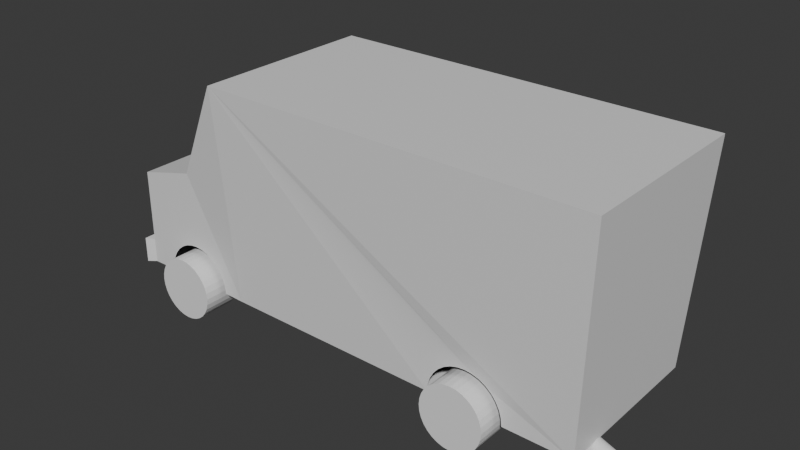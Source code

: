# Source: Truck.blend  (saved by Blender 4.4.32; exported with 4.5.12 LTS)
import bpy
from mathutils import Matrix  # noqa: F401  (used for matrix-valued properties, if any)

bpy.ops.wm.read_factory_settings(use_empty=True)
scene = bpy.context.scene
scene.name = 'Scene'

# ---- collections
col_collection = bpy.data.collections.new('Collection'); scene.collection.children.link(col_collection)

# ---- materials (node trees are filled in below, after node groups)
mat_material = bpy.data.materials.new('Material')
mat_material.alpha_threshold = 0.0
mat_material.roughness = 0.5
mat_material.line_color = (0.0, 0.0, 0.0, 1.0)

# ---- material node trees
mat_material.use_nodes = True; mat_material.node_tree.nodes.clear()
_N = mat_material.node_tree.nodes; _L = mat_material.node_tree.links
n0 = _N.new('ShaderNodeOutputMaterial'); n0.name = 'Material Output'; n0.location = (300, 300)
n1 = _N.new('ShaderNodeBsdfPrincipled'); n1.name = 'Principled BSDF'; n1.location = (10, 300)
n1.inputs[3].default_value = 1.45
_L.new(n1.outputs[0], n0.inputs[0])
n0.is_active_output = True

# ---- world
world_world = bpy.data.worlds.new('World'); scene.world = world_world
world_world.use_nodes = True; world_world.node_tree.nodes.clear()
_N = world_world.node_tree.nodes; _L = world_world.node_tree.links
n0 = _N.new('ShaderNodeOutputWorld'); n0.name = 'World Output'; n0.location = (300, 300)
n1 = _N.new('ShaderNodeBackground'); n1.name = 'Background'; n1.location = (10, 300)
n1.inputs[0].default_value = (0.05088, 0.05088, 0.05088, 1.0)
_L.new(n1.outputs[0], n0.inputs[0])
n0.is_active_output = True
world_world.color = (0.05088, 0.05088, 0.05088)
world_world.sun_shadow_jitter_overblur = 0.0

# ---- meshes
me_body = bpy.data.meshes.new('body')
me_body.from_pydata([(3.124, 1.129, 3.0), (3.0, 1.0, 0.3591), (3.124, -1.129, 3.0), (3.0, -1.0, 0.3591), (-3.0, 1.0, 1.564), (-3.0, 1.0, 0.3591), (-3.0, -1.0, 1.564), (-3.0, -1.0, 0.3591), (-1.487, 1.0, 0.3591), (-1.621, -1.129, 3.0), (-1.487, -1.0, 0.3591), (-1.621, 1.129, 3.0), (-3.0, -1.0, 0.6602), (-2.267, -1.0, 1.757), (-3.0, 1.0, 0.6602), (-2.267, 1.0, 1.757), (-1.749, -0.7729, 0.3641), (-2.67, -0.7729, 0.3641), (2.179, -0.7729, 0.3578), (1.258, -0.7729, 0.3578), (-1.749, 0.7216, 0.3641), (-2.67, 0.7216, 0.3641), (2.179, 0.7216, 0.3578), (1.258, 0.7216, 0.3578), (-2.299, -1.0, 0.8158), (-2.12, -1.0, 0.8158), (-2.051, -1.0, 0.795), (-2.209, -1.0, 0.8246), (-2.67, -1.0, 0.3641), (-2.635, -1.0, 0.5403), (-2.661, -1.0, 0.4539), (-2.535, -1.0, 0.6897), (-2.386, -1.0, 0.7896), (-2.465, -1.0, 0.747), (-2.592, -1.0, 0.62), (1.258, 1.0, 0.3578), (2.179, 1.0, 0.3578), (1.258, -1.0, 0.3578), (2.179, -1.0, 0.3578), (1.267, 1.0, 0.4477), (1.336, 1.0, 0.6137), (1.293, 1.0, 0.5341), (1.463, 1.0, 0.7408), (1.629, 1.0, 0.8095), (1.542, 1.0, 0.7833), (1.393, 1.0, 0.6835), (1.808, 1.0, 0.8095), (2.044, 1.0, 0.6835), (1.974, 1.0, 0.7408), (1.895, 1.0, 0.7833), (2.144, 1.0, 0.5341), (2.17, 1.0, 0.4477), (2.101, 1.0, 0.6137), (1.718, 1.0, 0.8184), (-2.051, 1.0, 0.795), (-2.033, 1.0, 0.7896), (-1.826, 1.0, 0.62), (-1.884, 1.0, 0.6897), (-1.953, 1.0, 0.747), (-1.749, 1.0, 0.3641), (-1.758, 1.0, 0.4539), (-1.784, 1.0, 0.5403), (-2.051, 0.7216, 0.3641), (-2.051, -0.7729, 0.3641), (-1.749, -1.0, 0.3641), (1.293, -1.0, 0.5341), (1.267, -1.0, 0.4477), (1.336, -1.0, 0.6137), (1.393, -1.0, 0.6835), (1.629, -1.0, 0.8095), (1.542, -1.0, 0.7833), (1.463, -1.0, 0.7408), (1.808, -1.0, 0.8095), (1.974, -1.0, 0.7408), (1.895, -1.0, 0.7833), (2.101, -1.0, 0.6137), (2.17, -1.0, 0.4477), (2.144, -1.0, 0.5341), (2.044, -1.0, 0.6835), (1.718, -1.0, 0.8184), (-2.67, 1.0, 0.3641), (-2.661, 1.0, 0.4539), (-2.635, 1.0, 0.5403), (-2.592, 1.0, 0.62), (-2.535, 1.0, 0.6897), (-2.386, 1.0, 0.7896), (-2.299, 1.0, 0.8158), (-2.12, 1.0, 0.8158), (-2.209, 1.0, 0.8246), (-2.465, 1.0, 0.747), (-2.033, -1.0, 0.7896), (-1.884, -1.0, 0.6897), (-1.953, -1.0, 0.747), (-1.758, -1.0, 0.4539), (-1.784, -1.0, 0.5403), (-1.826, -1.0, 0.62), (-3.103, -1.059, 0.6691), (-3.103, -1.059, 0.3502), (-3.103, 1.059, 0.3502), (-3.103, 1.059, 0.6691), (2.251, -0.4709, 0.2347), (2.251, -0.4686, 0.2577), (3.0, -0.4686, 0.2577), (3.282, -0.5079, 0.1915), (3.0, -0.4709, 0.2347), (3.281, -0.51, 0.1686), (3.0, -0.4776, 0.2126), (3.279, -0.5162, 0.1465), (3.0, -0.4885, 0.1923), (3.274, -0.5262, 0.1261), (3.0, -0.5031, 0.1744), (3.269, -0.5396, 0.1083), (3.0, -0.5209, 0.1598), (3.262, -0.556, 0.09362), (3.0, -0.5413, 0.1489), (3.254, -0.5748, 0.08274), (3.0, -0.5634, 0.1422), (3.245, -0.5951, 0.07604), (3.0, -0.5864, 0.1399), (3.236, -0.6162, 0.07378), (3.0, -0.6093, 0.1422), (3.227, -0.6373, 0.07604), (3.0, -0.6314, 0.1489), (3.218, -0.6576, 0.08274), (3.0, -0.6518, 0.1598), (3.21, -0.6763, 0.09362), (3.0, -0.6696, 0.1744), (3.203, -0.6927, 0.1083), (3.0, -0.6843, 0.1923), (3.197, -0.7062, 0.1261), (3.0, -0.6951, 0.2126), (3.193, -0.7162, 0.1465), (3.0, -0.7018, 0.2347), (3.19, -0.7223, 0.1686), (3.0, -0.7041, 0.2577), (3.189, -0.7244, 0.1915), (3.0, -0.7018, 0.2807), (3.19, -0.7223, 0.2145), (3.0, -0.6951, 0.3027), (3.193, -0.7162, 0.2366), (3.0, -0.6843, 0.3231), (3.197, -0.7062, 0.2569), (3.0, -0.6696, 0.3409), (3.203, -0.6927, 0.2748), (3.0, -0.6518, 0.3556), (3.21, -0.6763, 0.2894), (3.0, -0.6314, 0.3665), (3.218, -0.6576, 0.3003), (3.0, -0.6093, 0.3732), (3.227, -0.6373, 0.307), (3.0, -0.5864, 0.3754), (3.236, -0.6162, 0.3093), (3.0, -0.5634, 0.3732), (3.245, -0.5951, 0.307), (3.0, -0.5413, 0.3665), (3.254, -0.5748, 0.3003), (3.0, -0.5209, 0.3556), (3.262, -0.556, 0.2894), (3.0, -0.5031, 0.3409), (3.269, -0.5396, 0.2748), (3.0, -0.4885, 0.3231), (3.274, -0.5262, 0.2569), (3.0, -0.4776, 0.3027), (3.279, -0.5162, 0.2366), (3.0, -0.4709, 0.2807), (3.281, -0.51, 0.2145), (2.251, -0.4776, 0.2126), (2.251, -0.4885, 0.1923), (2.251, -0.5031, 0.1744), (2.251, -0.5209, 0.1598), (2.251, -0.5413, 0.1489), (2.251, -0.5634, 0.1422), (2.251, -0.5864, 0.1399), (2.251, -0.6093, 0.1422), (2.251, -0.6314, 0.1489), (2.251, -0.6518, 0.1598), (2.251, -0.6696, 0.1744), (2.251, -0.6843, 0.1923), (2.251, -0.6951, 0.2126), (2.251, -0.7018, 0.2347), (2.251, -0.7041, 0.2577), (2.251, -0.7018, 0.2807), (2.251, -0.6951, 0.3027), (2.251, -0.6843, 0.3231), (2.251, -0.6696, 0.3409), (2.251, -0.6518, 0.3556), (2.251, -0.6314, 0.3665), (2.251, -0.6093, 0.3732), (2.251, -0.5864, 0.3754), (2.251, -0.5634, 0.3732), (2.251, -0.5413, 0.3665), (2.251, -0.5209, 0.3556), (2.251, -0.5031, 0.3409), (2.251, -0.4885, 0.3231), (2.251, -0.4776, 0.3027), (2.251, -0.4709, 0.2807), (1.99, -0.4709, 0.2807), (1.99, -0.4686, 0.2577), (1.99, -0.4776, 0.3027), (1.99, -0.4885, 0.3231), (1.99, -0.5031, 0.3409), (1.99, -0.5209, 0.3556), (1.99, -0.5413, 0.3665), (1.99, -0.5634, 0.3732), (1.99, -0.5864, 0.3754), (1.99, -0.6093, 0.3732), (1.99, -0.6314, 0.3665), (1.99, -0.6518, 0.3556), (1.99, -0.6696, 0.3409), (1.99, -0.6843, 0.3231), (1.99, -0.6951, 0.3027), (1.99, -0.7018, 0.2807), (1.99, -0.7041, 0.2577), (1.99, -0.7018, 0.2347), (1.99, -0.6951, 0.2126), (1.99, -0.6843, 0.1923), (1.99, -0.6696, 0.1744), (1.99, -0.6518, 0.1598), (1.99, -0.6314, 0.1489), (1.99, -0.6093, 0.1422), (1.99, -0.5864, 0.1399), (1.99, -0.5634, 0.1422), (1.99, -0.5413, 0.1489), (1.99, -0.5209, 0.1598), (1.99, -0.5031, 0.1744), (1.99, -0.4885, 0.1923), (1.99, -0.4776, 0.2126), (1.99, -0.4709, 0.2347), (1.717, -0.4702, 0.5327), (1.705, -0.4691, 0.5129), (1.728, -0.4757, 0.5522), (1.738, -0.4855, 0.5705), (1.747, -0.4992, 0.587), (1.754, -0.5162, 0.601), (1.759, -0.5359, 0.612), (1.761, -0.5576, 0.6195), (1.761, -0.5803, 0.6233), (1.759, -0.6033, 0.6232), (1.755, -0.6257, 0.6193), (1.749, -0.6465, 0.6116), (1.741, -0.665, 0.6005), (1.731, -0.6805, 0.5865), (1.72, -0.6924, 0.5699), (1.709, -0.7002, 0.5515), (1.697, -0.7036, 0.5321), (1.685, -0.7026, 0.5122), (1.674, -0.697, 0.4927), (1.664, -0.6872, 0.4744), (1.655, -0.6735, 0.458), (1.648, -0.6565, 0.444), (1.643, -0.6368, 0.433), (1.641, -0.6151, 0.4255), (1.64, -0.5924, 0.4217), (1.642, -0.5694, 0.4217), (1.647, -0.547, 0.4257), (1.653, -0.5262, 0.4333), (1.661, -0.5077, 0.4444), (1.671, -0.4922, 0.4585), (1.682, -0.4803, 0.475), (1.693, -0.4725, 0.4934)], [], [(15, 4, 6, 13), (26, 13, 6, 12, 7, 28, 30, 29, 34, 31, 33, 32, 24, 27, 25), (192, 193, 199, 200), (12, 6, 4, 14), (97, 96, 99, 98), (36, 1, 3, 38, 18, 19, 37, 10, 8, 35, 23, 22), (102, 104, 100, 101), (1, 0, 2, 3), (8, 11, 0, 1, 36, 51, 50, 52, 47, 48, 49, 46, 53, 43, 44, 42, 45, 40, 41, 39, 35), (5, 7, 97, 98), (7, 12, 96, 97), (15, 11, 8, 59, 60, 61, 56, 57, 58, 55, 54), (8, 10, 64, 16, 63, 62, 20, 59), (12, 14, 99, 96), (104, 105, 107, 106), (102, 103, 105, 104), (38, 3, 2, 9, 10, 37, 66, 65, 67, 68, 71, 70, 69, 79, 72, 74, 73, 78, 75, 77, 76), (0, 11, 9, 2), (14, 5, 98, 99), (181, 182, 210, 211), (28, 7, 5, 80, 21, 62, 63, 17), (5, 14, 4, 15, 54, 87, 88, 86, 85, 89, 84, 83, 82, 81, 80), (173, 174, 218, 219), (128, 130, 178, 177), (64, 10, 9, 13, 26, 90, 92, 91, 95, 94, 93), (11, 15, 13, 9), (144, 146, 186, 185), (106, 107, 109, 108), (184, 185, 207, 208), (160, 162, 194, 193), (108, 109, 111, 110), (176, 177, 215, 216), (106, 108, 167, 166), (110, 111, 113, 112), (168, 169, 223, 224), (122, 124, 175, 174), (112, 113, 115, 114), (187, 188, 204, 205), (138, 140, 183, 182), (114, 115, 117, 116), (179, 180, 212, 213), (154, 156, 191, 190), (116, 117, 119, 118), (171, 172, 220, 221), (116, 118, 172, 171), (118, 119, 121, 120), (190, 191, 201, 202), (132, 134, 180, 179), (120, 121, 123, 122), (182, 183, 209, 210), (148, 150, 188, 187), (122, 123, 125, 124), (174, 175, 217, 218), (110, 112, 169, 168), (124, 125, 127, 126), (166, 167, 225, 226), (164, 102, 101, 195), (126, 127, 129, 128), (193, 194, 198, 199), (126, 128, 177, 176), (128, 129, 131, 130), (185, 186, 206, 207), (142, 144, 185, 184), (130, 131, 133, 132), (177, 178, 214, 215), (158, 160, 193, 192), (132, 133, 135, 134), (169, 170, 222, 223), (104, 106, 166, 100), (134, 135, 137, 136), (188, 189, 203, 204), (120, 122, 174, 173), (136, 137, 139, 138), (180, 181, 211, 212), (136, 138, 182, 181), (138, 139, 141, 140), (172, 173, 219, 220), (152, 154, 190, 189), (140, 141, 143, 142), (101, 100, 227, 197), (114, 116, 171, 170), (142, 143, 145, 144), (191, 192, 200, 201), (130, 132, 179, 178), (144, 145, 147, 146), (183, 184, 208, 209), (146, 148, 187, 186), (146, 147, 149, 148), (175, 176, 216, 217), (162, 164, 195, 194), (148, 149, 151, 150), (167, 168, 224, 225), (108, 110, 168, 167), (150, 151, 153, 152), (186, 187, 205, 206), (124, 126, 176, 175), (152, 153, 155, 154), (178, 179, 213, 214), (140, 142, 184, 183), (154, 155, 157, 156), (170, 171, 221, 222), (156, 158, 192, 191), (156, 157, 159, 158), (194, 195, 196, 198), (118, 120, 173, 172), (158, 159, 161, 160), (201, 200, 232, 233), (134, 136, 181, 180), (160, 161, 163, 162), (105, 103, 165, 163, 161, 159, 157, 155, 153, 151, 149, 147, 145, 143, 141, 139, 137, 135, 133, 131, 129, 127, 125, 123, 121, 119, 117, 115, 113, 111, 109, 107), (189, 190, 202, 203), (162, 163, 165, 164), (100, 166, 226, 227), (112, 114, 170, 169), (164, 165, 103, 102), (150, 152, 189, 188), (195, 101, 197, 196), (258, 257, 256, 255, 254, 253, 252, 251, 250, 249, 248, 247, 246, 245, 244, 243, 242, 241, 240, 239, 238, 237, 236, 235, 234, 233, 232, 231, 230, 228, 229, 259), (197, 227, 259, 229), (215, 214, 246, 247), (202, 201, 233, 234), (216, 215, 247, 248), (203, 202, 234, 235), (217, 216, 248, 249), (204, 203, 235, 236), (218, 217, 249, 250), (205, 204, 236, 237), (219, 218, 250, 251), (206, 205, 237, 238), (220, 219, 251, 252), (207, 206, 238, 239), (221, 220, 252, 253), (208, 207, 239, 240), (222, 221, 253, 254), (209, 208, 240, 241), (223, 222, 254, 255), (210, 209, 241, 242), (196, 197, 229, 228), (224, 223, 255, 256), (211, 210, 242, 243), (198, 196, 228, 230), (225, 224, 256, 257), (212, 211, 243, 244), (199, 198, 230, 231), (226, 225, 257, 258), (213, 212, 244, 245), (200, 199, 231, 232), (227, 226, 258, 259), (214, 213, 245, 246)])
_uv = me_body.uv_layers.new(name='UVMap')
_uv.uv.foreach_set('vector', [0.8578, 0.5, 0.875, 0.5, 0.875, 0.75, 0.8578, 0.75, 0.4262, 0.9828, 0.625, 0.9828, 0.625, 1.0, 0.4375, 1.0, 0.375, 1.0, 0.375, 0.9924, 0.3881, 0.9923, 0.4006, 0.9919, 0.4119, 0.9912, 0.4213, 0.9903, 0.4283, 0.9892, 0.4328, 0.988, 0.4346, 0.9867, 0.4338, 0.9853, 0.4305, 0.9839, 0.125, 0.5, 0.09375, 0.5, 0.09375, 0.5, 0.125, 0.5, 0.4375, 0.0, 0.625, 0.0, 0.625, 0.25, 0.4375, 0.25, 0.375, 0.0, 0.4375, 0.0, 0.4375, 0.25, 0.375, 0.25, 0.3327, 0.5, 0.375, 0.5, 0.375, 0.75, 0.3327, 0.75, 0.3327, 0.7216, 0.2965, 0.7216, 0.2965, 0.75, 0.1635, 0.75, 0.1635, 0.5, 0.2965, 0.5, 0.2965, 0.5348, 0.3327, 0.5348, 0.9688, 0.5, 0.9375, 0.5, 0.9375, 0.5, 0.9688, 0.5, 0.375, 0.5, 0.625, 0.5, 0.625, 0.75, 0.375, 0.75, 0.375, 0.2885, 0.625, 0.2885, 0.625, 0.5, 0.375, 0.5, 0.375, 0.4577, 0.3821, 0.4573, 0.3889, 0.4563, 0.3952, 0.4546, 0.4007, 0.4524, 0.4052, 0.4496, 0.4086, 0.4465, 0.4106, 0.4431, 0.4113, 0.4396, 0.4106, 0.4361, 0.4086, 0.4327, 0.4052, 0.4295, 0.4007, 0.4268, 0.3952, 0.4245, 0.3889, 0.4229, 0.3821, 0.4218, 0.375, 0.4215, 0.125, 0.5, 0.125, 0.75, 0.125, 0.75, 0.125, 0.5, 0.375, 1.0, 0.4375, 1.0, 0.4375, 1.0, 0.375, 1.0, 0.625, 0.2672, 0.625, 0.2885, 0.375, 0.2885, 0.375, 0.2763, 0.3839, 0.276, 0.3928, 0.2752, 0.4015, 0.2739, 0.4099, 0.2722, 0.4178, 0.2701, 0.425, 0.2677, 0.4262, 0.2672, 0.1635, 0.5, 0.1635, 0.75, 0.1513, 0.75, 0.1513, 0.7216, 0.1422, 0.7216, 0.1422, 0.5348, 0.1513, 0.5348, 0.1513, 0.5, 0.4375, 0.0, 0.4375, 0.25, 0.4375, 0.25, 0.4375, 0.0, 1.0, 0.5, 1.0, 1.0, 0.9688, 1.0, 0.9688, 0.5, 0.9688, 0.5, 0.9688, 1.0, 0.9375, 1.0, 0.9375, 0.5, 0.375, 0.7923, 0.375, 0.75, 0.625, 0.75, 0.625, 0.9615, 0.375, 0.9615, 0.375, 0.8285, 0.3821, 0.8282, 0.3889, 0.8271, 0.3952, 0.8255, 0.4007, 0.8232, 0.4052, 0.8205, 0.4086, 0.8173, 0.4106, 0.8139, 0.4113, 0.8104, 0.4106, 0.8069, 0.4086, 0.8035, 0.4052, 0.8004, 0.4007, 0.7976, 0.3952, 0.7954, 0.3889, 0.7937, 0.3821, 0.7927, 0.625, 0.5, 0.8365, 0.5, 0.8365, 0.75, 0.625, 0.75, 0.4375, 0.25, 0.375, 0.25, 0.375, 0.25, 0.4375, 0.25, 0.4688, 0.5, 0.4375, 0.5, 0.4375, 0.5, 0.4688, 0.5, 0.1326, 0.75, 0.125, 0.75, 0.125, 0.5, 0.1326, 0.5, 0.1326, 0.5348, 0.1422, 0.5348, 0.1422, 0.7216, 0.1326, 0.7216, 0.375, 0.25, 0.4375, 0.25, 0.625, 0.25, 0.625, 0.2672, 0.4262, 0.2672, 0.4305, 0.2661, 0.4338, 0.2647, 0.4346, 0.2633, 0.4328, 0.262, 0.4283, 0.2608, 0.4213, 0.2597, 0.4119, 0.2588, 0.4006, 0.2581, 0.3881, 0.2577, 0.375, 0.2576, 0.7188, 0.5, 0.6875, 0.5, 0.6875, 0.5, 0.7188, 0.5, 0.5938, 0.5, 0.5625, 0.5, 0.5625, 0.5, 0.5938, 0.5, 0.375, 0.9737, 0.375, 0.9615, 0.625, 0.9615, 0.625, 0.9828, 0.4262, 0.9828, 0.425, 0.9823, 0.4178, 0.9799, 0.4099, 0.9778, 0.4015, 0.9761, 0.3928, 0.9748, 0.3839, 0.974, 0.8365, 0.5, 0.8578, 0.5, 0.8578, 0.75, 0.8365, 0.75, 0.3438, 0.5, 0.3125, 0.5, 0.3125, 0.5, 0.3438, 0.5, 0.9375, 0.5, 0.9375, 1.0, 0.9062, 1.0, 0.9062, 0.5, 0.375, 0.5, 0.3438, 0.5, 0.3438, 0.5, 0.375, 0.5, 0.09375, 0.5, 0.0625, 0.5, 0.0625, 0.5, 0.09375, 0.5, 0.9062, 0.5, 0.9062, 1.0, 0.875, 1.0, 0.875, 0.5, 0.625, 0.5, 0.5938, 0.5, 0.5938, 0.5, 0.625, 0.5, 0.9375, 0.5, 0.9062, 0.5, 0.9062, 0.5, 0.9375, 0.5, 0.875, 0.5, 0.875, 1.0, 0.8438, 1.0, 0.8438, 0.5, 0.875, 0.5, 0.8438, 0.5, 0.8438, 0.5, 0.875, 0.5, 0.6875, 0.5, 0.6562, 0.5, 0.6562, 0.5, 0.6875, 0.5, 0.8438, 0.5, 0.8438, 1.0, 0.8125, 1.0, 0.8125, 0.5, 0.2812, 0.5, 0.25, 0.5, 0.25, 0.5, 0.2812, 0.5, 0.4375, 0.5, 0.4062, 0.5, 0.4062, 0.5, 0.4375, 0.5, 0.8125, 0.5, 0.8125, 1.0, 0.7812, 1.0, 0.7812, 0.5, 0.5312, 0.5, 0.5, 0.5, 0.5, 0.5, 0.5312, 0.5, 0.1875, 0.5, 0.1562, 0.5, 0.1562, 0.5, 0.1875, 0.5, 0.7812, 0.5, 0.7812, 1.0, 0.75, 1.0, 0.75, 0.5, 0.7812, 0.5, 0.75, 0.5, 0.75, 0.5, 0.7812, 0.5, 0.7812, 0.5, 0.75, 0.5, 0.75, 0.5, 0.7812, 0.5, 0.75, 0.5, 0.75, 1.0, 0.7188, 1.0, 0.7188, 0.5, 0.1875, 0.5, 0.1562, 0.5, 0.1562, 0.5, 0.1875, 0.5, 0.5312, 0.5, 0.5, 0.5, 0.5, 0.5, 0.5312, 0.5, 0.7188, 0.5, 0.7188, 1.0, 0.6875, 1.0, 0.6875, 0.5, 0.4375, 0.5, 0.4062, 0.5, 0.4062, 0.5, 0.4375, 0.5, 0.2812, 0.5, 0.25, 0.5, 0.25, 0.5, 0.2812, 0.5, 0.6875, 0.5, 0.6875, 1.0, 0.6562, 1.0, 0.6562, 0.5, 0.6875, 0.5, 0.6562, 0.5, 0.6562, 0.5, 0.6875, 0.5, 0.875, 0.5, 0.8438, 0.5, 0.8438, 0.5, 0.875, 0.5, 0.6562, 0.5, 0.6562, 1.0, 0.625, 1.0, 0.625, 0.5, 0.9375, 0.5, 0.9062, 0.5, 0.9062, 0.5, 0.9375, 0.5, 0.03125, 0.5, 0.0, 0.5, 0.0, 0.5, 0.03125, 0.5, 0.625, 0.5, 0.625, 1.0, 0.5938, 1.0, 0.5938, 0.5, 0.09375, 0.5, 0.0625, 0.5, 0.0625, 0.5, 0.09375, 0.5, 0.625, 0.5, 0.5938, 0.5, 0.5938, 0.5, 0.625, 0.5, 0.5938, 0.5, 0.5938, 1.0, 0.5625, 1.0, 0.5625, 0.5, 0.3438, 0.5, 0.3125, 0.5, 0.3125, 0.5, 0.3438, 0.5, 0.375, 0.5, 0.3438, 0.5, 0.3438, 0.5, 0.375, 0.5, 0.5625, 0.5, 0.5625, 1.0, 0.5312, 1.0, 0.5312, 0.5, 0.5938, 0.5, 0.5625, 0.5, 0.5625, 0.5, 0.5938, 0.5, 0.125, 0.5, 0.09375, 0.5, 0.09375, 0.5, 0.125, 0.5, 0.5312, 0.5, 0.5312, 1.0, 0.5, 1.0, 0.5, 0.5, 0.8438, 0.5, 0.8125, 0.5, 0.8125, 0.5, 0.8438, 0.5, 1.0, 0.5, 0.9688, 0.5, 0.9688, 0.5, 1.0, 0.5, 0.5, 0.5, 0.5, 1.0, 0.4688, 1.0, 0.4688, 0.5, 0.25, 0.5, 0.2188, 0.5, 0.2188, 0.5, 0.25, 0.5, 0.7188, 0.5, 0.6875, 0.5, 0.6875, 0.5, 0.7188, 0.5, 0.4688, 0.5, 0.4688, 1.0, 0.4375, 1.0, 0.4375, 0.5, 0.5, 0.5, 0.4688, 0.5, 0.4688, 0.5, 0.5, 0.5, 0.4688, 0.5, 0.4375, 0.5, 0.4375, 0.5, 0.4688, 0.5, 0.4375, 0.5, 0.4375, 1.0, 0.4062, 1.0, 0.4062, 0.5, 0.75, 0.5, 0.7188, 0.5, 0.7188, 0.5, 0.75, 0.5, 0.2188, 0.5, 0.1875, 0.5, 0.1875, 0.5, 0.2188, 0.5, 0.4062, 0.5, 0.4062, 1.0, 0.375, 1.0, 0.375, 0.5, 0.9688, 0.5, 0.9375, 0.5, 0.9375, 0.5, 0.9688, 0.5, 0.8125, 0.5, 0.7812, 0.5, 0.7812, 0.5, 0.8125, 0.5, 0.375, 0.5, 0.375, 1.0, 0.3438, 1.0, 0.3438, 0.5, 0.1562, 0.5, 0.125, 0.5, 0.125, 0.5, 0.1562, 0.5, 0.5625, 0.5, 0.5312, 0.5, 0.5312, 0.5, 0.5625, 0.5, 0.3438, 0.5, 0.3438, 1.0, 0.3125, 1.0, 0.3125, 0.5, 0.4062, 0.5, 0.375, 0.5, 0.375, 0.5, 0.4062, 0.5, 0.3125, 0.5, 0.2812, 0.5, 0.2812, 0.5, 0.3125, 0.5, 0.3125, 0.5, 0.3125, 1.0, 0.2812, 1.0, 0.2812, 0.5, 0.6562, 0.5, 0.625, 0.5, 0.625, 0.5, 0.6562, 0.5, 0.0625, 0.5, 0.03125, 0.5, 0.03125, 0.5, 0.0625, 0.5, 0.2812, 0.5, 0.2812, 1.0, 0.25, 1.0, 0.25, 0.5, 0.9062, 0.5, 0.875, 0.5, 0.875, 0.5, 0.9062, 0.5, 0.9062, 0.5, 0.875, 0.5, 0.875, 0.5, 0.9062, 0.5, 0.25, 0.5, 0.25, 1.0, 0.2188, 1.0, 0.2188, 0.5, 0.3125, 0.5, 0.2812, 0.5, 0.2812, 0.5, 0.3125, 0.5, 0.6562, 0.5, 0.625, 0.5, 0.625, 0.5, 0.6562, 0.5, 0.2188, 0.5, 0.2188, 1.0, 0.1875, 1.0, 0.1875, 0.5, 0.5625, 0.5, 0.5312, 0.5, 0.5312, 0.5, 0.5625, 0.5, 0.4062, 0.5, 0.375, 0.5, 0.375, 0.5, 0.4062, 0.5, 0.1875, 0.5, 0.1875, 1.0, 0.1562, 1.0, 0.1562, 0.5, 0.8125, 0.5, 0.7812, 0.5, 0.7812, 0.5, 0.8125, 0.5, 0.1562, 0.5, 0.125, 0.5, 0.125, 0.5, 0.1562, 0.5, 0.1562, 0.5, 0.1562, 1.0, 0.125, 1.0, 0.125, 0.5, 0.0625, 0.5, 0.03125, 0.5, 0.03125, 0.5, 0.0625, 0.5, 0.75, 0.5, 0.7188, 0.5, 0.7188, 0.5, 0.75, 0.5, 0.125, 0.5, 0.125, 1.0, 0.09375, 1.0, 0.09375, 0.5, 0.1562, 0.5, 0.125, 0.5, 0.125, 0.5, 0.1562, 0.5, 0.5, 0.5, 0.4688, 0.5, 0.4688, 0.5, 0.5, 0.5, 0.09375, 0.5, 0.09375, 1.0, 0.0625, 1.0, 0.0625, 0.5, 0.2968, 0.4854, 0.25, 0.49, 0.2032, 0.4854, 0.1582, 0.4717, 0.1167, 0.4496, 0.08029, 0.4197, 0.05045, 0.3833, 0.02827, 0.3418, 0.01461, 0.2968, 0.01, 0.25, 0.01461, 0.2032, 0.02827, 0.1582, 0.05045, 0.1167, 0.08029, 0.08029, 0.1167, 0.05045, 0.1582, 0.02827, 0.2032, 0.01461, 0.25, 0.01, 0.2968, 0.01461, 0.3418, 0.02827, 0.3833, 0.05045, 0.4197, 0.08029, 0.4496, 0.1167, 0.4717, 0.1582, 0.4854, 0.2032, 0.49, 0.25, 0.4854, 0.2968, 0.4717, 0.3418, 0.4496, 0.3833, 0.4197, 0.4197, 0.3833, 0.4496, 0.3418, 0.4717, 0.2188, 0.5, 0.1875, 0.5, 0.1875, 0.5, 0.2188, 0.5, 0.0625, 0.5, 0.0625, 1.0, 0.03125, 1.0, 0.03125, 0.5, 1.0, 0.5, 0.9688, 0.5, 0.9688, 0.5, 1.0, 0.5, 0.8438, 0.5, 0.8125, 0.5, 0.8125, 0.5, 0.8438, 0.5, 0.03125, 0.5, 0.03125, 1.0, 0.0, 1.0, 0.0, 0.5, 0.25, 0.5, 0.2188, 0.5, 0.2188, 0.5, 0.25, 0.5, 0.03125, 0.5, 0.0, 0.5, 0.0, 0.5, 0.03125, 0.5, 0.8418, 0.4717, 0.8833, 0.4496, 0.9197, 0.4197, 0.9496, 0.3833, 0.9717, 0.3418, 0.9854, 0.2968, 0.99, 0.25, 0.9854, 0.2032, 0.9717, 0.1582, 0.9496, 0.1167, 0.9197, 0.08029, 0.8833, 0.05045, 0.8418, 0.02827, 0.7968, 0.01461, 0.75, 0.01, 0.7032, 0.01461, 0.6582, 0.02827, 0.6167, 0.05045, 0.5803, 0.08029, 0.5504, 0.1167, 0.5283, 0.1582, 0.5146, 0.2032, 0.51, 0.25, 0.5146, 0.2968, 0.5283, 0.3418, 0.5504, 0.3833, 0.5803, 0.4197, 0.6167, 0.4496, 0.6582, 0.4717, 0.7032, 0.4854, 0.75, 0.49, 0.7968, 0.4854, 0.9688, 0.5, 0.9375, 0.5, 0.9375, 0.5, 0.9688, 0.5, 0.5938, 0.5, 0.5625, 0.5, 0.5625, 0.5, 0.5938, 0.5, 0.1875, 0.5, 0.1562, 0.5, 0.1562, 0.5, 0.1875, 0.5, 0.625, 0.5, 0.5938, 0.5, 0.5938, 0.5, 0.625, 0.5, 0.2188, 0.5, 0.1875, 0.5, 0.1875, 0.5, 0.2188, 0.5, 0.6562, 0.5, 0.625, 0.5, 0.625, 0.5, 0.6562, 0.5, 0.25, 0.5, 0.2188, 0.5, 0.2188, 0.5, 0.25, 0.5, 0.6875, 0.5, 0.6562, 0.5, 0.6562, 0.5, 0.6875, 0.5, 0.2812, 0.5, 0.25, 0.5, 0.25, 0.5, 0.2812, 0.5, 0.7188, 0.5, 0.6875, 0.5, 0.6875, 0.5, 0.7188, 0.5, 0.3125, 0.5, 0.2812, 0.5, 0.2812, 0.5, 0.3125, 0.5, 0.75, 0.5, 0.7188, 0.5, 0.7188, 0.5, 0.75, 0.5, 0.3438, 0.5, 0.3125, 0.5, 0.3125, 0.5, 0.3438, 0.5, 0.7812, 0.5, 0.75, 0.5, 0.75, 0.5, 0.7812, 0.5, 0.375, 0.5, 0.3438, 0.5, 0.3438, 0.5, 0.375, 0.5, 0.8125, 0.5, 0.7812, 0.5, 0.7812, 0.5, 0.8125, 0.5, 0.4062, 0.5, 0.375, 0.5, 0.375, 0.5, 0.4062, 0.5, 0.8438, 0.5, 0.8125, 0.5, 0.8125, 0.5, 0.8438, 0.5, 0.4375, 0.5, 0.4062, 0.5, 0.4062, 0.5, 0.4375, 0.5, 0.03125, 0.5, 0.0, 0.5, 0.0, 0.5, 0.03125, 0.5, 0.875, 0.5, 0.8438, 0.5, 0.8438, 0.5, 0.875, 0.5, 0.4688, 0.5, 0.4375, 0.5, 0.4375, 0.5, 0.4688, 0.5, 0.0625, 0.5, 0.03125, 0.5, 0.03125, 0.5, 0.0625, 0.5, 0.9062, 0.5, 0.875, 0.5, 0.875, 0.5, 0.9062, 0.5, 0.5, 0.5, 0.4688, 0.5, 0.4688, 0.5, 0.5, 0.5, 0.09375, 0.5, 0.0625, 0.5, 0.0625, 0.5, 0.09375, 0.5, 0.9375, 0.5, 0.9062, 0.5, 0.9062, 0.5, 0.9375, 0.5, 0.5312, 0.5, 0.5, 0.5, 0.5, 0.5, 0.5312, 0.5, 0.125, 0.5, 0.09375, 0.5, 0.09375, 0.5, 0.125, 0.5, 1.0, 0.5, 0.9688, 0.5, 0.9688, 0.5, 1.0, 0.5, 0.5625, 0.5, 0.5312, 0.5, 0.5312, 0.5, 0.5625, 0.5])
me_body.materials.append(mat_material)
me_body.use_mirror_vertex_groups = False
me_body.update()
me_wheels = bpy.data.meshes.new('wheels')
me_wheels.from_pydata([(-2.206, -1.228, 0.7429), (-2.206, -0.7729, 0.7429), (-2.131, -1.228, 0.7355), (-2.131, -0.7729, 0.7355), (-2.059, -1.228, 0.7136), (-2.059, -0.7729, 0.7136), (-1.993, -1.228, 0.6782), (-1.993, -0.7729, 0.6782), (-1.934, -1.228, 0.6305), (-1.934, -0.7729, 0.6305), (-1.887, -1.228, 0.5723), (-1.887, -0.7729, 0.5723), (-1.851, -1.228, 0.5059), (-1.851, -0.7729, 0.5059), (-1.829, -1.228, 0.4339), (-1.829, -0.7729, 0.4339), (-1.822, -1.228, 0.3591), (-1.822, -0.7729, 0.3591), (-1.829, -1.228, 0.2842), (-1.829, -0.7729, 0.2842), (-1.851, -1.228, 0.2122), (-1.851, -0.7729, 0.2122), (-1.887, -1.228, 0.1459), (-1.887, -0.7729, 0.1459), (-1.934, -1.228, 0.0877), (-1.934, -0.7729, 0.0877), (-1.993, -1.228, 0.03997), (-1.993, -0.7729, 0.03997), (-2.059, -1.228, 0.004506), (-2.059, -0.7729, 0.004506), (-2.131, -1.228, -0.01733), (-2.131, -0.7729, -0.01733), (-2.206, -1.228, -0.02471), (-2.206, -0.7729, -0.02471), (-2.281, -1.228, -0.01733), (-2.281, -0.7729, -0.01733), (-2.353, -1.228, 0.004506), (-2.353, -0.7729, 0.004506), (-2.419, -1.228, 0.03997), (-2.419, -0.7729, 0.03997), (-2.477, -1.228, 0.0877), (-2.477, -0.7729, 0.0877), (-2.525, -1.228, 0.1459), (-2.525, -0.7729, 0.1459), (-2.56, -1.228, 0.2122), (-2.56, -0.7729, 0.2122), (-2.582, -1.228, 0.2842), (-2.582, -0.7729, 0.2842), (-2.59, -1.228, 0.3591), (-2.59, -0.7729, 0.3591), (-2.582, -1.228, 0.4339), (-2.582, -0.7729, 0.4339), (-2.56, -1.228, 0.5059), (-2.56, -0.7729, 0.5059), (-2.525, -1.228, 0.5723), (-2.525, -0.7729, 0.5723), (-2.477, -1.228, 0.6305), (-2.477, -0.7729, 0.6305), (-2.419, -1.228, 0.6782), (-2.419, -0.7729, 0.6782), (-2.353, -1.228, 0.7136), (-2.353, -0.7729, 0.7136), (-2.281, -1.228, 0.7355), (-2.281, -0.7729, 0.7355), (1.718, -1.228, 0.7429), (1.718, -0.7729, 0.7429), (1.793, -1.228, 0.7355), (1.793, -0.7729, 0.7355), (1.865, -1.228, 0.7136), (1.865, -0.7729, 0.7136), (1.932, -1.228, 0.6782), (1.932, -0.7729, 0.6782), (1.99, -1.228, 0.6305), (1.99, -0.7729, 0.6305), (2.038, -1.228, 0.5723), (2.038, -0.7729, 0.5723), (2.073, -1.228, 0.5059), (2.073, -0.7729, 0.5059), (2.095, -1.228, 0.4339), (2.095, -0.7729, 0.4339), (2.102, -1.228, 0.3591), (2.102, -0.7729, 0.3591), (2.095, -1.228, 0.2842), (2.095, -0.7729, 0.2842), (2.073, -1.228, 0.2122), (2.073, -0.7729, 0.2122), (2.038, -1.228, 0.1459), (2.038, -0.7729, 0.1459), (1.99, -1.228, 0.0877), (1.99, -0.7729, 0.0877), (1.932, -1.228, 0.03997), (1.932, -0.7729, 0.03997), (1.865, -1.228, 0.004506), (1.865, -0.7729, 0.004506), (1.793, -1.228, -0.01733), (1.793, -0.7729, -0.01733), (1.718, -1.228, -0.02471), (1.718, -0.7729, -0.02471), (1.644, -1.228, -0.01733), (1.644, -0.7729, -0.01733), (1.572, -1.228, 0.004506), (1.572, -0.7729, 0.004506), (1.505, -1.228, 0.03997), (1.505, -0.7729, 0.03997), (1.447, -1.228, 0.0877), (1.447, -0.7729, 0.0877), (1.399, -1.228, 0.1459), (1.399, -0.7729, 0.1459), (1.364, -1.228, 0.2122), (1.364, -0.7729, 0.2122), (1.342, -1.228, 0.2842), (1.342, -0.7729, 0.2842), (1.335, -1.228, 0.3591), (1.335, -0.7729, 0.3591), (1.342, -1.228, 0.4339), (1.342, -0.7729, 0.4339), (1.364, -1.228, 0.5059), (1.364, -0.7729, 0.5059), (1.399, -1.228, 0.5723), (1.399, -0.7729, 0.5723), (1.447, -1.228, 0.6305), (1.447, -0.7729, 0.6305), (1.505, -1.228, 0.6782), (1.505, -0.7729, 0.6782), (1.572, -1.228, 0.7136), (1.572, -0.7729, 0.7136), (1.644, -1.228, 0.7355), (1.644, -0.7729, 0.7355), (-2.206, 0.7216, 0.7429), (-2.206, 1.176, 0.7429), (-2.131, 0.7216, 0.7355), (-2.131, 1.176, 0.7355), (-2.059, 0.7216, 0.7136), (-2.059, 1.176, 0.7136), (-1.993, 0.7216, 0.6782), (-1.993, 1.176, 0.6782), (-1.934, 0.7216, 0.6305), (-1.934, 1.176, 0.6305), (-1.887, 0.7216, 0.5723), (-1.887, 1.176, 0.5723), (-1.851, 0.7216, 0.5059), (-1.851, 1.176, 0.5059), (-1.829, 0.7216, 0.4339), (-1.829, 1.176, 0.4339), (-1.822, 0.7216, 0.3591), (-1.822, 1.176, 0.3591), (-1.829, 0.7216, 0.2842), (-1.829, 1.176, 0.2842), (-1.851, 0.7216, 0.2122), (-1.851, 1.176, 0.2122), (-1.887, 0.7216, 0.1459), (-1.887, 1.176, 0.1459), (-1.934, 0.7216, 0.0877), (-1.934, 1.176, 0.0877), (-1.993, 0.7216, 0.03997), (-1.993, 1.176, 0.03997), (-2.059, 0.7216, 0.004506), (-2.059, 1.176, 0.004506), (-2.131, 0.7216, -0.01733), (-2.131, 1.176, -0.01733), (-2.206, 0.7216, -0.02471), (-2.206, 1.176, -0.02471), (-2.281, 0.7216, -0.01733), (-2.281, 1.176, -0.01733), (-2.353, 0.7216, 0.004506), (-2.353, 1.176, 0.004506), (-2.419, 0.7216, 0.03997), (-2.419, 1.176, 0.03997), (-2.477, 0.7216, 0.0877), (-2.477, 1.176, 0.0877), (-2.525, 0.7216, 0.1459), (-2.525, 1.176, 0.1459), (-2.56, 0.7216, 0.2122), (-2.56, 1.176, 0.2122), (-2.582, 0.7216, 0.2842), (-2.582, 1.176, 0.2842), (-2.59, 0.7216, 0.3591), (-2.59, 1.176, 0.3591), (-2.582, 0.7216, 0.4339), (-2.582, 1.176, 0.4339), (-2.56, 0.7216, 0.5059), (-2.56, 1.176, 0.5059), (-2.525, 0.7216, 0.5723), (-2.525, 1.176, 0.5723), (-2.477, 0.7216, 0.6305), (-2.477, 1.176, 0.6305), (-2.419, 0.7216, 0.6782), (-2.419, 1.176, 0.6782), (-2.353, 0.7216, 0.7136), (-2.353, 1.176, 0.7136), (-2.281, 0.7216, 0.7355), (-2.281, 1.176, 0.7355), (1.718, 0.7216, 0.7429), (1.718, 1.176, 0.7429), (1.793, 0.7216, 0.7355), (1.793, 1.176, 0.7355), (1.865, 0.7216, 0.7136), (1.865, 1.176, 0.7136), (1.932, 0.7216, 0.6782), (1.932, 1.176, 0.6782), (1.99, 0.7216, 0.6305), (1.99, 1.176, 0.6305), (2.038, 0.7216, 0.5723), (2.038, 1.176, 0.5723), (2.073, 0.7216, 0.5059), (2.073, 1.176, 0.5059), (2.095, 0.7216, 0.4339), (2.095, 1.176, 0.4339), (2.102, 0.7216, 0.3591), (2.102, 1.176, 0.3591), (2.095, 0.7216, 0.2842), (2.095, 1.176, 0.2842), (2.073, 0.7216, 0.2122), (2.073, 1.176, 0.2122), (2.038, 0.7216, 0.1459), (2.038, 1.176, 0.1459), (1.99, 0.7216, 0.0877), (1.99, 1.176, 0.0877), (1.932, 0.7216, 0.03997), (1.932, 1.176, 0.03997), (1.865, 0.7216, 0.004506), (1.865, 1.176, 0.004506), (1.793, 0.7216, -0.01733), (1.793, 1.176, -0.01733), (1.718, 0.7216, -0.02471), (1.718, 1.176, -0.02471), (1.644, 0.7216, -0.01733), (1.644, 1.176, -0.01733), (1.572, 0.7216, 0.004506), (1.572, 1.176, 0.004506), (1.505, 0.7216, 0.03997), (1.505, 1.176, 0.03997), (1.447, 0.7216, 0.0877), (1.447, 1.176, 0.0877), (1.399, 0.7216, 0.1459), (1.399, 1.176, 0.1459), (1.364, 0.7216, 0.2122), (1.364, 1.176, 0.2122), (1.342, 0.7216, 0.2842), (1.342, 1.176, 0.2842), (1.335, 0.7216, 0.3591), (1.335, 1.176, 0.3591), (1.342, 0.7216, 0.4339), (1.342, 1.176, 0.4339), (1.364, 0.7216, 0.5059), (1.364, 1.176, 0.5059), (1.399, 0.7216, 0.5723), (1.399, 1.176, 0.5723), (1.447, 0.7216, 0.6305), (1.447, 1.176, 0.6305), (1.505, 0.7216, 0.6782), (1.505, 1.176, 0.6782), (1.572, 0.7216, 0.7136), (1.572, 1.176, 0.7136), (1.644, 0.7216, 0.7355), (1.644, 1.176, 0.7355)], [], [(0, 1, 3, 2), (2, 3, 5, 4), (4, 5, 7, 6), (6, 7, 9, 8), (8, 9, 11, 10), (10, 11, 13, 12), (12, 13, 15, 14), (14, 15, 17, 16), (16, 17, 19, 18), (18, 19, 21, 20), (20, 21, 23, 22), (22, 23, 25, 24), (24, 25, 27, 26), (26, 27, 29, 28), (28, 29, 31, 30), (30, 31, 33, 32), (32, 33, 35, 34), (34, 35, 37, 36), (36, 37, 39, 38), (38, 39, 41, 40), (40, 41, 43, 42), (42, 43, 45, 44), (44, 45, 47, 46), (46, 47, 49, 48), (48, 49, 51, 50), (50, 51, 53, 52), (52, 53, 55, 54), (54, 55, 57, 56), (56, 57, 59, 58), (58, 59, 61, 60), (3, 1, 63, 61, 59, 57, 55, 53, 51, 49, 47, 45, 43, 41, 39, 37, 35, 33, 31, 29, 27, 25, 23, 21, 19, 17, 15, 13, 11, 9, 7, 5), (60, 61, 63, 62), (62, 63, 1, 0), (0, 62, 60, 58, 56, 54, 52, 50, 48, 46, 44, 42, 40, 38, 36, 34, 32, 30, 28, 26, 24, 22, 20, 18, 16, 14, 12, 10, 8, 6, 4, 2), (64, 65, 67, 66), (66, 67, 69, 68), (68, 69, 71, 70), (70, 71, 73, 72), (72, 73, 75, 74), (74, 75, 77, 76), (76, 77, 79, 78), (78, 79, 81, 80), (80, 81, 83, 82), (82, 83, 85, 84), (84, 85, 87, 86), (86, 87, 89, 88), (88, 89, 91, 90), (90, 91, 93, 92), (92, 93, 95, 94), (94, 95, 97, 96), (96, 97, 99, 98), (98, 99, 101, 100), (100, 101, 103, 102), (102, 103, 105, 104), (104, 105, 107, 106), (106, 107, 109, 108), (108, 109, 111, 110), (110, 111, 113, 112), (112, 113, 115, 114), (114, 115, 117, 116), (116, 117, 119, 118), (118, 119, 121, 120), (120, 121, 123, 122), (122, 123, 125, 124), (67, 65, 127, 125, 123, 121, 119, 117, 115, 113, 111, 109, 107, 105, 103, 101, 99, 97, 95, 93, 91, 89, 87, 85, 83, 81, 79, 77, 75, 73, 71, 69), (124, 125, 127, 126), (126, 127, 65, 64), (64, 126, 124, 122, 120, 118, 116, 114, 112, 110, 108, 106, 104, 102, 100, 98, 96, 94, 92, 90, 88, 86, 84, 82, 80, 78, 76, 74, 72, 70, 68, 66), (128, 129, 131, 130), (130, 131, 133, 132), (132, 133, 135, 134), (134, 135, 137, 136), (136, 137, 139, 138), (138, 139, 141, 140), (140, 141, 143, 142), (142, 143, 145, 144), (144, 145, 147, 146), (146, 147, 149, 148), (148, 149, 151, 150), (150, 151, 153, 152), (152, 153, 155, 154), (154, 155, 157, 156), (156, 157, 159, 158), (158, 159, 161, 160), (160, 161, 163, 162), (162, 163, 165, 164), (164, 165, 167, 166), (166, 167, 169, 168), (168, 169, 171, 170), (170, 171, 173, 172), (172, 173, 175, 174), (174, 175, 177, 176), (176, 177, 179, 178), (178, 179, 181, 180), (180, 181, 183, 182), (182, 183, 185, 184), (184, 185, 187, 186), (186, 187, 189, 188), (131, 133, 135, 137, 139, 141, 143, 145, 147, 149, 151, 153, 155, 157, 159, 161, 163, 165, 167, 169, 171, 173, 175, 177, 179, 181, 183, 185, 187, 189, 191, 129), (188, 189, 191, 190), (190, 191, 129, 128), (128, 130, 132, 134, 136, 138, 140, 142, 144, 146, 148, 150, 152, 154, 156, 158, 160, 162, 164, 166, 168, 170, 172, 174, 176, 178, 180, 182, 184, 186, 188, 190), (192, 193, 195, 194), (194, 195, 197, 196), (196, 197, 199, 198), (198, 199, 201, 200), (200, 201, 203, 202), (202, 203, 205, 204), (204, 205, 207, 206), (206, 207, 209, 208), (208, 209, 211, 210), (210, 211, 213, 212), (212, 213, 215, 214), (214, 215, 217, 216), (216, 217, 219, 218), (218, 219, 221, 220), (220, 221, 223, 222), (222, 223, 225, 224), (224, 225, 227, 226), (226, 227, 229, 228), (228, 229, 231, 230), (230, 231, 233, 232), (232, 233, 235, 234), (234, 235, 237, 236), (236, 237, 239, 238), (238, 239, 241, 240), (240, 241, 243, 242), (242, 243, 245, 244), (244, 245, 247, 246), (246, 247, 249, 248), (248, 249, 251, 250), (250, 251, 253, 252), (195, 197, 199, 201, 203, 205, 207, 209, 211, 213, 215, 217, 219, 221, 223, 225, 227, 229, 231, 233, 235, 237, 239, 241, 243, 245, 247, 249, 251, 253, 255, 193), (252, 253, 255, 254), (254, 255, 193, 192), (192, 194, 196, 198, 200, 202, 204, 206, 208, 210, 212, 214, 216, 218, 220, 222, 224, 226, 228, 230, 232, 234, 236, 238, 240, 242, 244, 246, 248, 250, 252, 254)])
_uv = me_wheels.uv_layers.new(name='UVMap')
_uv.uv.foreach_set('vector', [1.0, 0.5, 1.0, 1.0, 0.9688, 1.0, 0.9688, 0.5, 0.9688, 0.5, 0.9688, 1.0, 0.9375, 1.0, 0.9375, 0.5, 0.9375, 0.5, 0.9375, 1.0, 0.9062, 1.0, 0.9062, 0.5, 0.9062, 0.5, 0.9062, 1.0, 0.875, 1.0, 0.875, 0.5, 0.875, 0.5, 0.875, 1.0, 0.8438, 1.0, 0.8438, 0.5, 0.8438, 0.5, 0.8438, 1.0, 0.8125, 1.0, 0.8125, 0.5, 0.8125, 0.5, 0.8125, 1.0, 0.7812, 1.0, 0.7812, 0.5, 0.7812, 0.5, 0.7812, 1.0, 0.75, 1.0, 0.75, 0.5, 0.75, 0.5, 0.75, 1.0, 0.7188, 1.0, 0.7188, 0.5, 0.7188, 0.5, 0.7188, 1.0, 0.6875, 1.0, 0.6875, 0.5, 0.6875, 0.5, 0.6875, 1.0, 0.6562, 1.0, 0.6562, 0.5, 0.6562, 0.5, 0.6562, 1.0, 0.625, 1.0, 0.625, 0.5, 0.625, 0.5, 0.625, 1.0, 0.5938, 1.0, 0.5938, 0.5, 0.5938, 0.5, 0.5938, 1.0, 0.5625, 1.0, 0.5625, 0.5, 0.5625, 0.5, 0.5625, 1.0, 0.5312, 1.0, 0.5312, 0.5, 0.5312, 0.5, 0.5312, 1.0, 0.5, 1.0, 0.5, 0.5, 0.5, 0.5, 0.5, 1.0, 0.4688, 1.0, 0.4688, 0.5, 0.4688, 0.5, 0.4688, 1.0, 0.4375, 1.0, 0.4375, 0.5, 0.4375, 0.5, 0.4375, 1.0, 0.4062, 1.0, 0.4062, 0.5, 0.4062, 0.5, 0.4062, 1.0, 0.375, 1.0, 0.375, 0.5, 0.375, 0.5, 0.375, 1.0, 0.3438, 1.0, 0.3438, 0.5, 0.3438, 0.5, 0.3438, 1.0, 0.3125, 1.0, 0.3125, 0.5, 0.3125, 0.5, 0.3125, 1.0, 0.2812, 1.0, 0.2812, 0.5, 0.2812, 0.5, 0.2812, 1.0, 0.25, 1.0, 0.25, 0.5, 0.25, 0.5, 0.25, 1.0, 0.2188, 1.0, 0.2188, 0.5, 0.2188, 0.5, 0.2188, 1.0, 0.1875, 1.0, 0.1875, 0.5, 0.1875, 0.5, 0.1875, 1.0, 0.1562, 1.0, 0.1562, 0.5, 0.1562, 0.5, 0.1562, 1.0, 0.125, 1.0, 0.125, 0.5, 0.125, 0.5, 0.125, 1.0, 0.09375, 1.0, 0.09375, 0.5, 0.09375, 0.5, 0.09375, 1.0, 0.0625, 1.0, 0.0625, 0.5, 0.2968, 0.4854, 0.25, 0.49, 0.2032, 0.4854, 0.1582, 0.4717, 0.1167, 0.4496, 0.08029, 0.4197, 0.05045, 0.3833, 0.02827, 0.3418, 0.01461, 0.2968, 0.01, 0.25, 0.01461, 0.2032, 0.02827, 0.1582, 0.05045, 0.1167, 0.08029, 0.08029, 0.1167, 0.05045, 0.1582, 0.02827, 0.2032, 0.01461, 0.25, 0.01, 0.2968, 0.01461, 0.3418, 0.02827, 0.3833, 0.05045, 0.4197, 0.08029, 0.4496, 0.1167, 0.4717, 0.1582, 0.4854, 0.2032, 0.49, 0.25, 0.4854, 0.2968, 0.4717, 0.3418, 0.4496, 0.3833, 0.4197, 0.4197, 0.3833, 0.4496, 0.3418, 0.4717, 0.0625, 0.5, 0.0625, 1.0, 0.03125, 1.0, 0.03125, 0.5, 0.03125, 0.5, 0.03125, 1.0, 0.0, 1.0, 0.0, 0.5, 0.75, 0.49, 0.7032, 0.4854, 0.6582, 0.4717, 0.6167, 0.4496, 0.5803, 0.4197, 0.5504, 0.3833, 0.5283, 0.3418, 0.5146, 0.2968, 0.51, 0.25, 0.5146, 0.2032, 0.5283, 0.1582, 0.5504, 0.1167, 0.5803, 0.08029, 0.6167, 0.05045, 0.6582, 0.02827, 0.7032, 0.01461, 0.75, 0.01, 0.7968, 0.01461, 0.8418, 0.02827, 0.8833, 0.05045, 0.9197, 0.08029, 0.9496, 0.1167, 0.9717, 0.1582, 0.9854, 0.2032, 0.99, 0.25, 0.9854, 0.2968, 0.9717, 0.3418, 0.9496, 0.3833, 0.9197, 0.4197, 0.8833, 0.4496, 0.8418, 0.4717, 0.7968, 0.4854, 1.0, 0.5, 1.0, 1.0, 0.9688, 1.0, 0.9688, 0.5, 0.9688, 0.5, 0.9688, 1.0, 0.9375, 1.0, 0.9375, 0.5, 0.9375, 0.5, 0.9375, 1.0, 0.9062, 1.0, 0.9062, 0.5, 0.9062, 0.5, 0.9062, 1.0, 0.875, 1.0, 0.875, 0.5, 0.875, 0.5, 0.875, 1.0, 0.8438, 1.0, 0.8438, 0.5, 0.8438, 0.5, 0.8438, 1.0, 0.8125, 1.0, 0.8125, 0.5, 0.8125, 0.5, 0.8125, 1.0, 0.7812, 1.0, 0.7812, 0.5, 0.7812, 0.5, 0.7812, 1.0, 0.75, 1.0, 0.75, 0.5, 0.75, 0.5, 0.75, 1.0, 0.7188, 1.0, 0.7188, 0.5, 0.7188, 0.5, 0.7188, 1.0, 0.6875, 1.0, 0.6875, 0.5, 0.6875, 0.5, 0.6875, 1.0, 0.6562, 1.0, 0.6562, 0.5, 0.6562, 0.5, 0.6562, 1.0, 0.625, 1.0, 0.625, 0.5, 0.625, 0.5, 0.625, 1.0, 0.5938, 1.0, 0.5938, 0.5, 0.5938, 0.5, 0.5938, 1.0, 0.5625, 1.0, 0.5625, 0.5, 0.5625, 0.5, 0.5625, 1.0, 0.5312, 1.0, 0.5312, 0.5, 0.5312, 0.5, 0.5312, 1.0, 0.5, 1.0, 0.5, 0.5, 0.5, 0.5, 0.5, 1.0, 0.4688, 1.0, 0.4688, 0.5, 0.4688, 0.5, 0.4688, 1.0, 0.4375, 1.0, 0.4375, 0.5, 0.4375, 0.5, 0.4375, 1.0, 0.4062, 1.0, 0.4062, 0.5, 0.4062, 0.5, 0.4062, 1.0, 0.375, 1.0, 0.375, 0.5, 0.375, 0.5, 0.375, 1.0, 0.3438, 1.0, 0.3438, 0.5, 0.3438, 0.5, 0.3438, 1.0, 0.3125, 1.0, 0.3125, 0.5, 0.3125, 0.5, 0.3125, 1.0, 0.2812, 1.0, 0.2812, 0.5, 0.2812, 0.5, 0.2812, 1.0, 0.25, 1.0, 0.25, 0.5, 0.25, 0.5, 0.25, 1.0, 0.2188, 1.0, 0.2188, 0.5, 0.2188, 0.5, 0.2188, 1.0, 0.1875, 1.0, 0.1875, 0.5, 0.1875, 0.5, 0.1875, 1.0, 0.1562, 1.0, 0.1562, 0.5, 0.1562, 0.5, 0.1562, 1.0, 0.125, 1.0, 0.125, 0.5, 0.125, 0.5, 0.125, 1.0, 0.09375, 1.0, 0.09375, 0.5, 0.09375, 0.5, 0.09375, 1.0, 0.0625, 1.0, 0.0625, 0.5, 0.2968, 0.4854, 0.25, 0.49, 0.2032, 0.4854, 0.1582, 0.4717, 0.1167, 0.4496, 0.08029, 0.4197, 0.05045, 0.3833, 0.02827, 0.3418, 0.01461, 0.2968, 0.01, 0.25, 0.01461, 0.2032, 0.02827, 0.1582, 0.05045, 0.1167, 0.08029, 0.08029, 0.1167, 0.05045, 0.1582, 0.02827, 0.2032, 0.01461, 0.25, 0.01, 0.2968, 0.01461, 0.3418, 0.02827, 0.3833, 0.05045, 0.4197, 0.08029, 0.4496, 0.1167, 0.4717, 0.1582, 0.4854, 0.2032, 0.49, 0.25, 0.4854, 0.2968, 0.4717, 0.3418, 0.4496, 0.3833, 0.4197, 0.4197, 0.3833, 0.4496, 0.3418, 0.4717, 0.0625, 0.5, 0.0625, 1.0, 0.03125, 1.0, 0.03125, 0.5, 0.03125, 0.5, 0.03125, 1.0, 0.0, 1.0, 0.0, 0.5, 0.75, 0.49, 0.7032, 0.4854, 0.6582, 0.4717, 0.6167, 0.4496, 0.5803, 0.4197, 0.5504, 0.3833, 0.5283, 0.3418, 0.5146, 0.2968, 0.51, 0.25, 0.5146, 0.2032, 0.5283, 0.1582, 0.5504, 0.1167, 0.5803, 0.08029, 0.6167, 0.05045, 0.6582, 0.02827, 0.7032, 0.01461, 0.75, 0.01, 0.7968, 0.01461, 0.8418, 0.02827, 0.8833, 0.05045, 0.9197, 0.08029, 0.9496, 0.1167, 0.9717, 0.1582, 0.9854, 0.2032, 0.99, 0.25, 0.9854, 0.2968, 0.9717, 0.3418, 0.9496, 0.3833, 0.9197, 0.4197, 0.8833, 0.4496, 0.8418, 0.4717, 0.7968, 0.4854, 1.0, 0.5, 1.0, 1.0, 0.9688, 1.0, 0.9688, 0.5, 0.9688, 0.5, 0.9688, 1.0, 0.9375, 1.0, 0.9375, 0.5, 0.9375, 0.5, 0.9375, 1.0, 0.9062, 1.0, 0.9062, 0.5, 0.9062, 0.5, 0.9062, 1.0, 0.875, 1.0, 0.875, 0.5, 0.875, 0.5, 0.875, 1.0, 0.8438, 1.0, 0.8438, 0.5, 0.8438, 0.5, 0.8438, 1.0, 0.8125, 1.0, 0.8125, 0.5, 0.8125, 0.5, 0.8125, 1.0, 0.7812, 1.0, 0.7812, 0.5, 0.7812, 0.5, 0.7812, 1.0, 0.75, 1.0, 0.75, 0.5, 0.75, 0.5, 0.75, 1.0, 0.7188, 1.0, 0.7188, 0.5, 0.7188, 0.5, 0.7188, 1.0, 0.6875, 1.0, 0.6875, 0.5, 0.6875, 0.5, 0.6875, 1.0, 0.6562, 1.0, 0.6562, 0.5, 0.6562, 0.5, 0.6562, 1.0, 0.625, 1.0, 0.625, 0.5, 0.625, 0.5, 0.625, 1.0, 0.5938, 1.0, 0.5938, 0.5, 0.5938, 0.5, 0.5938, 1.0, 0.5625, 1.0, 0.5625, 0.5, 0.5625, 0.5, 0.5625, 1.0, 0.5312, 1.0, 0.5312, 0.5, 0.5312, 0.5, 0.5312, 1.0, 0.5, 1.0, 0.5, 0.5, 0.5, 0.5, 0.5, 1.0, 0.4688, 1.0, 0.4688, 0.5, 0.4688, 0.5, 0.4688, 1.0, 0.4375, 1.0, 0.4375, 0.5, 0.4375, 0.5, 0.4375, 1.0, 0.4062, 1.0, 0.4062, 0.5, 0.4062, 0.5, 0.4062, 1.0, 0.375, 1.0, 0.375, 0.5, 0.375, 0.5, 0.375, 1.0, 0.3438, 1.0, 0.3438, 0.5, 0.3438, 0.5, 0.3438, 1.0, 0.3125, 1.0, 0.3125, 0.5, 0.3125, 0.5, 0.3125, 1.0, 0.2812, 1.0, 0.2812, 0.5, 0.2812, 0.5, 0.2812, 1.0, 0.25, 1.0, 0.25, 0.5, 0.25, 0.5, 0.25, 1.0, 0.2188, 1.0, 0.2188, 0.5, 0.2188, 0.5, 0.2188, 1.0, 0.1875, 1.0, 0.1875, 0.5, 0.1875, 0.5, 0.1875, 1.0, 0.1562, 1.0, 0.1562, 0.5, 0.1562, 0.5, 0.1562, 1.0, 0.125, 1.0, 0.125, 0.5, 0.125, 0.5, 0.125, 1.0, 0.09375, 1.0, 0.09375, 0.5, 0.09375, 0.5, 0.09375, 1.0, 0.0625, 1.0, 0.0625, 0.5, 0.2968, 0.4854, 0.3418, 0.4717, 0.3833, 0.4496, 0.4197, 0.4197, 0.4496, 0.3833, 0.4717, 0.3418, 0.4854, 0.2968, 0.49, 0.25, 0.4854, 0.2032, 0.4717, 0.1582, 0.4496, 0.1167, 0.4197, 0.08029, 0.3833, 0.05045, 0.3418, 0.02827, 0.2968, 0.01461, 0.25, 0.01, 0.2032, 0.01461, 0.1582, 0.02827, 0.1167, 0.05045, 0.08029, 0.08029, 0.05045, 0.1167, 0.02827, 0.1582, 0.01461, 0.2032, 0.01, 0.25, 0.01461, 0.2968, 0.02827, 0.3418, 0.05045, 0.3833, 0.08029, 0.4197, 0.1167, 0.4496, 0.1582, 0.4717, 0.2032, 0.4854, 0.25, 0.49, 0.0625, 0.5, 0.0625, 1.0, 0.03125, 1.0, 0.03125, 0.5, 0.03125, 0.5, 0.03125, 1.0, 0.0, 1.0, 0.0, 0.5, 0.75, 0.49, 0.7968, 0.4854, 0.8418, 0.4717, 0.8833, 0.4496, 0.9197, 0.4197, 0.9496, 0.3833, 0.9717, 0.3418, 0.9854, 0.2968, 0.99, 0.25, 0.9854, 0.2032, 0.9717, 0.1582, 0.9496, 0.1167, 0.9197, 0.08029, 0.8833, 0.05045, 0.8418, 0.02827, 0.7968, 0.01461, 0.75, 0.01, 0.7032, 0.01461, 0.6582, 0.02827, 0.6167, 0.05045, 0.5803, 0.08029, 0.5504, 0.1167, 0.5283, 0.1582, 0.5146, 0.2032, 0.51, 0.25, 0.5146, 0.2968, 0.5283, 0.3418, 0.5504, 0.3833, 0.5803, 0.4197, 0.6167, 0.4496, 0.6582, 0.4717, 0.7032, 0.4854, 1.0, 0.5, 1.0, 1.0, 0.9688, 1.0, 0.9688, 0.5, 0.9688, 0.5, 0.9688, 1.0, 0.9375, 1.0, 0.9375, 0.5, 0.9375, 0.5, 0.9375, 1.0, 0.9062, 1.0, 0.9062, 0.5, 0.9062, 0.5, 0.9062, 1.0, 0.875, 1.0, 0.875, 0.5, 0.875, 0.5, 0.875, 1.0, 0.8438, 1.0, 0.8438, 0.5, 0.8438, 0.5, 0.8438, 1.0, 0.8125, 1.0, 0.8125, 0.5, 0.8125, 0.5, 0.8125, 1.0, 0.7812, 1.0, 0.7812, 0.5, 0.7812, 0.5, 0.7812, 1.0, 0.75, 1.0, 0.75, 0.5, 0.75, 0.5, 0.75, 1.0, 0.7188, 1.0, 0.7188, 0.5, 0.7188, 0.5, 0.7188, 1.0, 0.6875, 1.0, 0.6875, 0.5, 0.6875, 0.5, 0.6875, 1.0, 0.6562, 1.0, 0.6562, 0.5, 0.6562, 0.5, 0.6562, 1.0, 0.625, 1.0, 0.625, 0.5, 0.625, 0.5, 0.625, 1.0, 0.5938, 1.0, 0.5938, 0.5, 0.5938, 0.5, 0.5938, 1.0, 0.5625, 1.0, 0.5625, 0.5, 0.5625, 0.5, 0.5625, 1.0, 0.5312, 1.0, 0.5312, 0.5, 0.5312, 0.5, 0.5312, 1.0, 0.5, 1.0, 0.5, 0.5, 0.5, 0.5, 0.5, 1.0, 0.4688, 1.0, 0.4688, 0.5, 0.4688, 0.5, 0.4688, 1.0, 0.4375, 1.0, 0.4375, 0.5, 0.4375, 0.5, 0.4375, 1.0, 0.4062, 1.0, 0.4062, 0.5, 0.4062, 0.5, 0.4062, 1.0, 0.375, 1.0, 0.375, 0.5, 0.375, 0.5, 0.375, 1.0, 0.3438, 1.0, 0.3438, 0.5, 0.3438, 0.5, 0.3438, 1.0, 0.3125, 1.0, 0.3125, 0.5, 0.3125, 0.5, 0.3125, 1.0, 0.2812, 1.0, 0.2812, 0.5, 0.2812, 0.5, 0.2812, 1.0, 0.25, 1.0, 0.25, 0.5, 0.25, 0.5, 0.25, 1.0, 0.2188, 1.0, 0.2188, 0.5, 0.2188, 0.5, 0.2188, 1.0, 0.1875, 1.0, 0.1875, 0.5, 0.1875, 0.5, 0.1875, 1.0, 0.1562, 1.0, 0.1562, 0.5, 0.1562, 0.5, 0.1562, 1.0, 0.125, 1.0, 0.125, 0.5, 0.125, 0.5, 0.125, 1.0, 0.09375, 1.0, 0.09375, 0.5, 0.09375, 0.5, 0.09375, 1.0, 0.0625, 1.0, 0.0625, 0.5, 0.2968, 0.4854, 0.3418, 0.4717, 0.3833, 0.4496, 0.4197, 0.4197, 0.4496, 0.3833, 0.4717, 0.3418, 0.4854, 0.2968, 0.49, 0.25, 0.4854, 0.2032, 0.4717, 0.1582, 0.4496, 0.1167, 0.4197, 0.08029, 0.3833, 0.05045, 0.3418, 0.02827, 0.2968, 0.01461, 0.25, 0.01, 0.2032, 0.01461, 0.1582, 0.02827, 0.1167, 0.05045, 0.08029, 0.08029, 0.05045, 0.1167, 0.02827, 0.1582, 0.01461, 0.2032, 0.01, 0.25, 0.01461, 0.2968, 0.02827, 0.3418, 0.05045, 0.3833, 0.08029, 0.4197, 0.1167, 0.4496, 0.1582, 0.4717, 0.2032, 0.4854, 0.25, 0.49, 0.0625, 0.5, 0.0625, 1.0, 0.03125, 1.0, 0.03125, 0.5, 0.03125, 0.5, 0.03125, 1.0, 0.0, 1.0, 0.0, 0.5, 0.75, 0.49, 0.7968, 0.4854, 0.8418, 0.4717, 0.8833, 0.4496, 0.9197, 0.4197, 0.9496, 0.3833, 0.9717, 0.3418, 0.9854, 0.2968, 0.99, 0.25, 0.9854, 0.2032, 0.9717, 0.1582, 0.9496, 0.1167, 0.9197, 0.08029, 0.8833, 0.05045, 0.8418, 0.02827, 0.7968, 0.01461, 0.75, 0.01, 0.7032, 0.01461, 0.6582, 0.02827, 0.6167, 0.05045, 0.5803, 0.08029, 0.5504, 0.1167, 0.5283, 0.1582, 0.5146, 0.2032, 0.51, 0.25, 0.5146, 0.2968, 0.5283, 0.3418, 0.5504, 0.3833, 0.5803, 0.4197, 0.6167, 0.4496, 0.6582, 0.4717, 0.7032, 0.4854])
me_wheels.update()

# ---- objects
ob_truckbody = bpy.data.objects.new('TruckBody', me_body)
ob_icecreamtruck = bpy.data.objects.new('IceCreamTruck', None)
ob_wheels = bpy.data.objects.new('Wheels', me_wheels)

# ---- transforms, parenting, visibility, modifiers, constraints
ob_truckbody.parent = ob_icecreamtruck
ob_truckbody.location = (0.0, 0.0, 0.0)
ob_truckbody.lock_rotations_4d = False
ob_truckbody.empty_display_type = 'ARROWS'
ob_truckbody.lineart.crease_threshold = 0.0
ob_icecreamtruck.location = (0.0, 0.0, 0.0)
ob_wheels.parent = ob_icecreamtruck
ob_wheels.location = (0.0, 0.0, 0.0)

# ---- collection membership
col_collection.objects.link(ob_truckbody)
col_collection.objects.link(ob_icecreamtruck)
col_collection.objects.link(ob_wheels)

# ---- scene / render settings (as saved in the file)
scene.frame_start = 1; scene.frame_end = 250; scene.frame_set(1)
scene.render.engine = 'BLENDER_EEVEE_NEXT'
bpy.context.view_layer.update()

# ---- added for rendering (the .blend has no active camera and no usable light): camera, sun
cam_auto = bpy.data.cameras.new('AutoCamera')
cam_auto.lens = 50.0
cam_auto.sensor_width = 36.0
cam_auto.clip_end = 1000.0
ob_auto_camera = bpy.data.objects.new('AutoCamera', cam_auto)
scene.collection.objects.link(ob_auto_camera)
ob_auto_camera.location = (6.99464, -8.31179, 7.01174)
ob_auto_camera.rotation_euler = (1.09748, -7.21219e-08, 0.694738)
scene.camera = ob_auto_camera
light_auto_sun = bpy.data.lights.new('AutoSun', 'SUN')
light_auto_sun.energy = 3.0
light_auto_sun.angle = 0.0523599
ob_auto_sun = bpy.data.objects.new('AutoSun', light_auto_sun)
scene.collection.objects.link(ob_auto_sun)
ob_auto_sun.rotation_euler = (0.872665, 0.174533, 0.523599)
bpy.context.view_layer.update()
